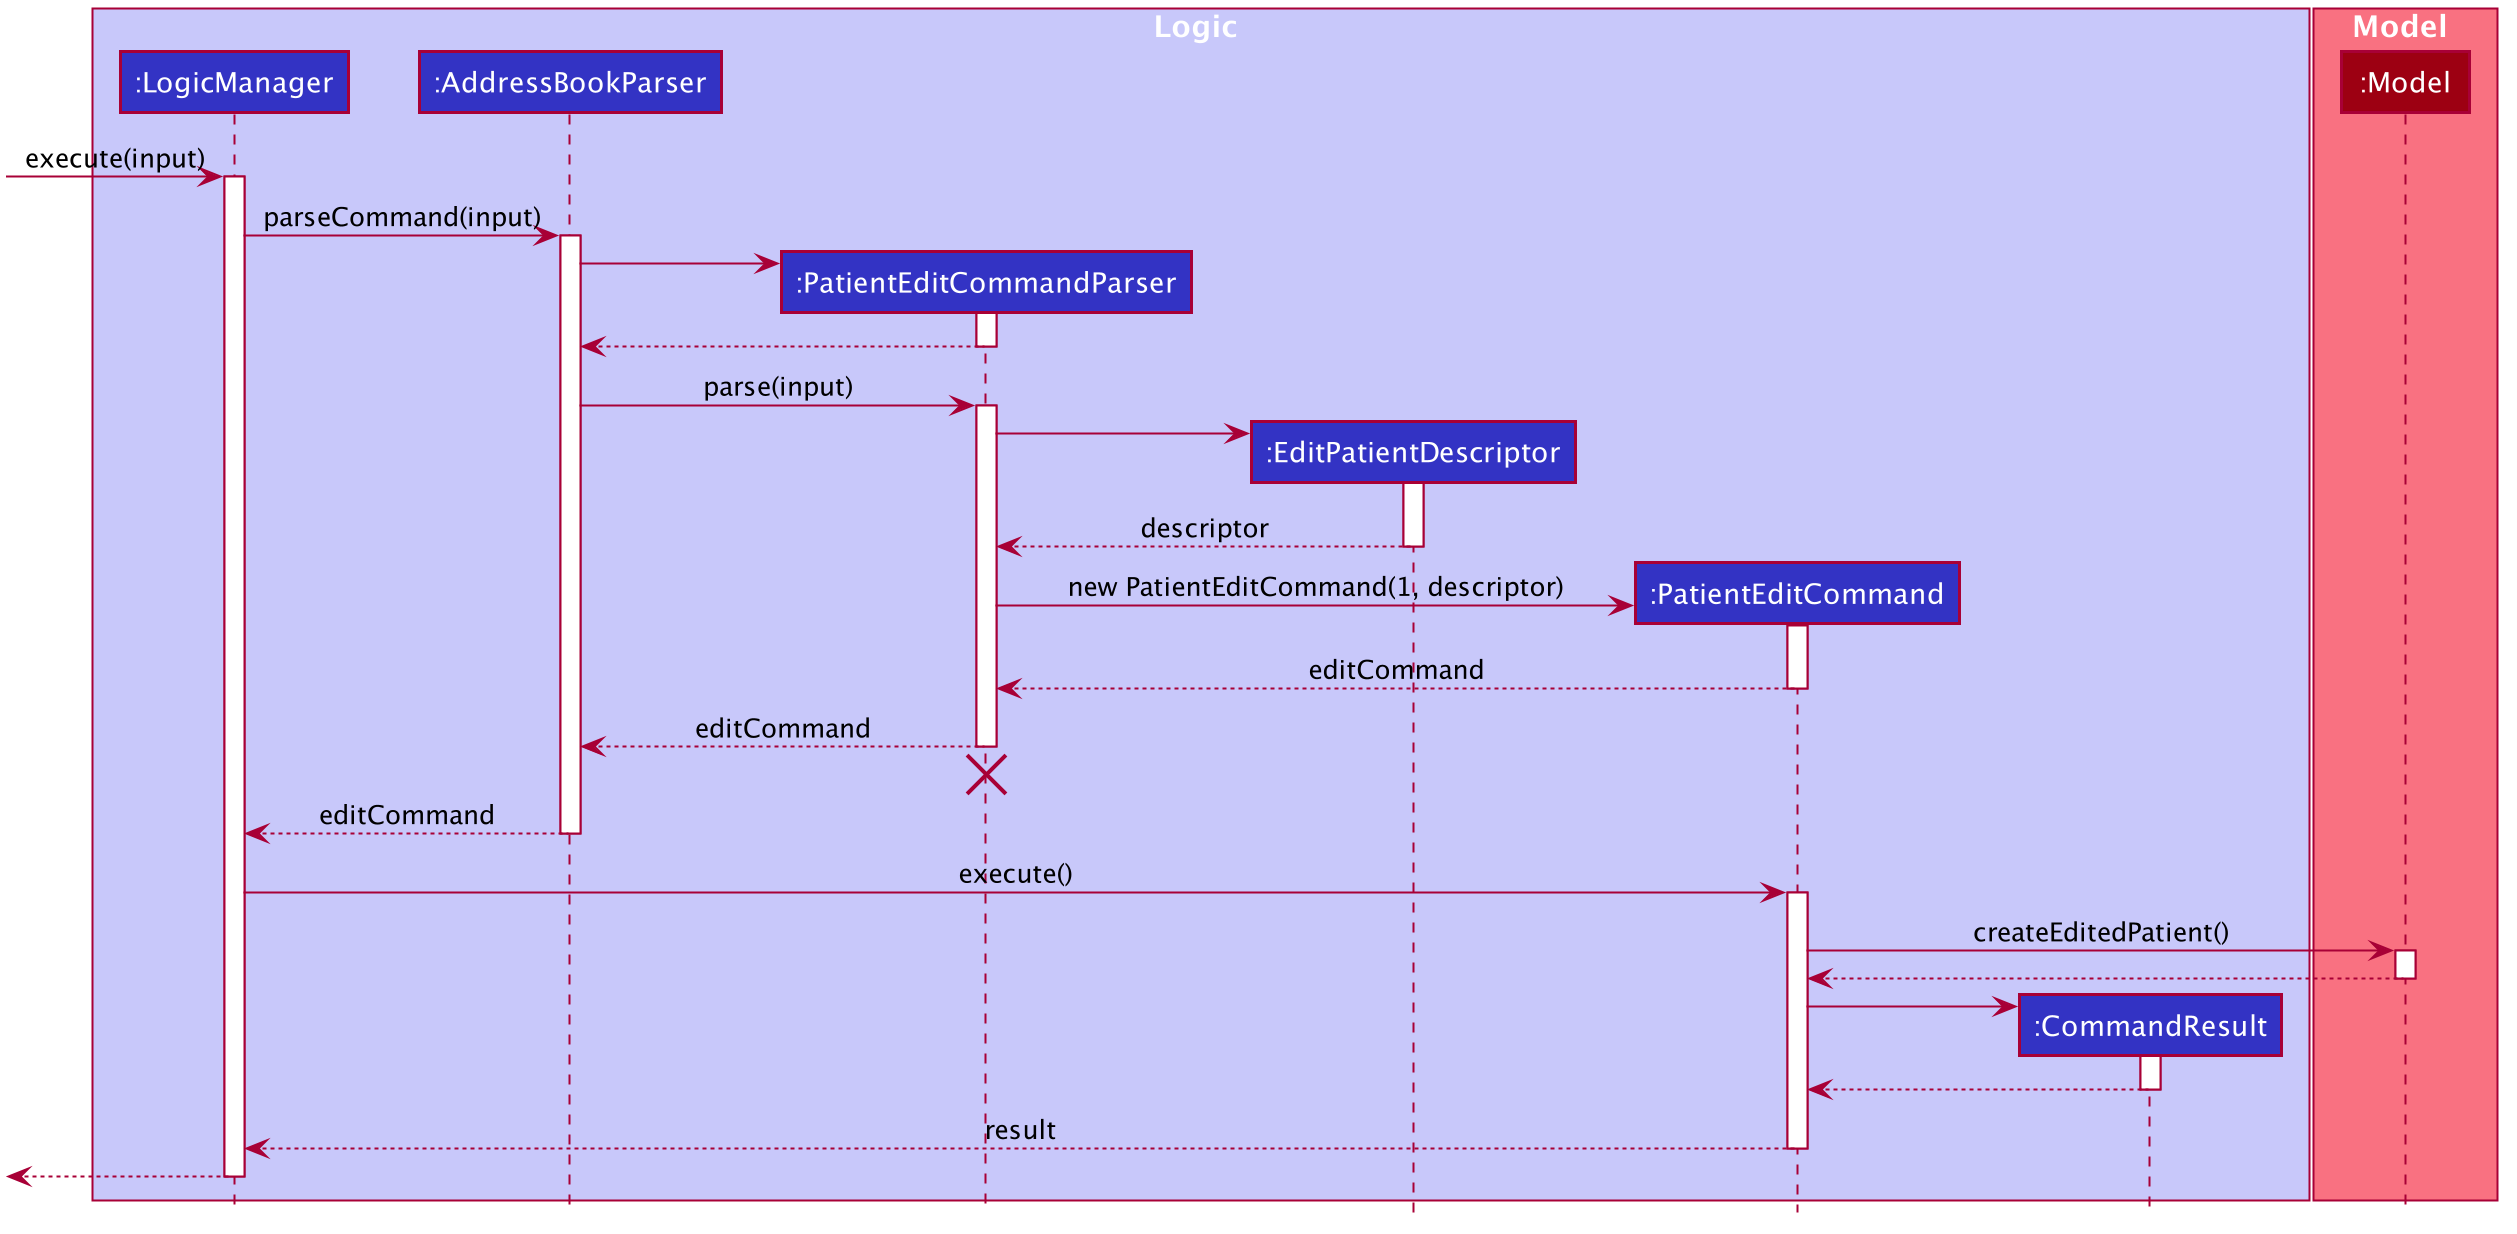

The diagram above was rendered by PlantUML. Its source (embedded in the PNG):
@startuml








skinparam BackgroundColor #FFFFFFF

skinparam Shadowing false

skinparam Class {
    FontColor #FFFFFF
    BorderThickness 1
    BorderColor #FFFFFF
    StereotypeFontColor #FFFFFF
    FontName Arial
}

skinparam Actor {
    BorderColor #000000
    Color #000000
    FontName Arial
}

skinparam Sequence {
    MessageAlign center
    BoxFontSize 15
    BoxPadding 0
    BoxFontColor #FFFFFF
    FontName Arial
}

skinparam Participant {
    FontColor #FFFFFFF
    Padding 20
}

skinparam MinClassWidth 50
skinparam ParticipantPadding 10
skinparam Shadowing false
skinparam DefaultTextAlignment center
skinparam packageStyle Rectangle

hide footbox
hide members
hide circle

box Logic #C8C8FA
participant ":LogicManager" as LogicManager #3333C4
participant ":AddressBookParser" as AddressBookParser #3333C4
participant ":PatientEditCommandParser" as PatientEditCommandParser #3333C4
participant ":EditPatientDescriptor" as EditPatientDescriptor #3333C4
participant ":PatientEditCommand" as PatientEditCommand #3333C4
participant ":CommandResult" as CommandResult #3333C4
end box

box Model #F97181
participant ":Model" as Model #9D0012
end box

[-> LogicManager : execute(input)
activate LogicManager

LogicManager -> AddressBookParser : parseCommand(input)
activate AddressBookParser

create PatientEditCommandParser
AddressBookParser -> PatientEditCommandParser
activate PatientEditCommandParser

PatientEditCommandParser --> AddressBookParser
deactivate PatientEditCommandParser

AddressBookParser -> PatientEditCommandParser : parse(input)
activate PatientEditCommandParser

create EditPatientDescriptor
PatientEditCommandParser -> EditPatientDescriptor
activate EditPatientDescriptor

EditPatientDescriptor --> PatientEditCommandParser : descriptor
deactivate EditPatientDescriptor

create PatientEditCommand
PatientEditCommandParser -> PatientEditCommand : new PatientEditCommand(1, descriptor)
activate PatientEditCommand

PatientEditCommand --> PatientEditCommandParser : editCommand
deactivate PatientEditCommand

PatientEditCommandParser --> AddressBookParser : editCommand
deactivate PatientEditCommandParser
PatientEditCommandParser -[hidden]-> AddressBookParser
destroy PatientEditCommandParser

AddressBookParser --> LogicManager : editCommand
deactivate AddressBookParser

LogicManager -> PatientEditCommand : execute()
activate PatientEditCommand

PatientEditCommand -> Model : createEditedPatient()
activate Model

Model --> PatientEditCommand
deactivate Model

create CommandResult
PatientEditCommand -> CommandResult
activate CommandResult

CommandResult --> PatientEditCommand
deactivate CommandResult

PatientEditCommand --> LogicManager : result
deactivate PatientEditCommand

[<--LogicManager
deactivate LogicManager
@enduml